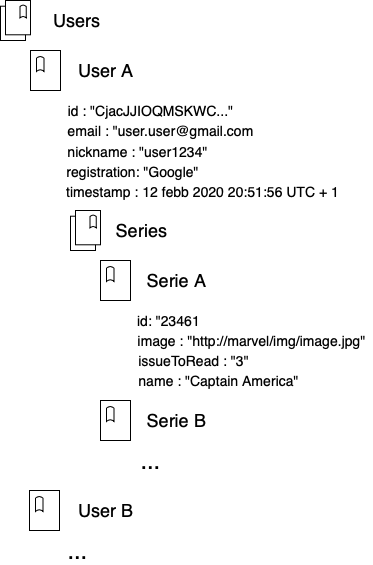

The diagram above was exported from draw.io. Its source (the exported page's mxGraphModel, read from the mxfile embedded in the PNG):
<mxGraphModel dx="937" dy="597" grid="1" gridSize="10" guides="1" tooltips="1" connect="1" arrows="1" fold="1" page="1" pageScale="1" pageWidth="850" pageHeight="1100" math="0" shadow="0">
  <root>
    <mxCell id="0" />
    <mxCell id="1" parent="0" />
    <mxCell id="lVLYhV_DjXQZaLjeN9b8-9" value="" style="group" vertex="1" connectable="0" parent="1">
      <mxGeometry x="90" y="30" width="30" height="40" as="geometry" />
    </mxCell>
    <mxCell id="lVLYhV_DjXQZaLjeN9b8-1" value="" style="rounded=0;whiteSpace=wrap;html=1;" vertex="1" parent="lVLYhV_DjXQZaLjeN9b8-9">
      <mxGeometry y="5.7142857142857135" width="24.999999999999996" height="34.285714285714285" as="geometry" />
    </mxCell>
    <mxCell id="lVLYhV_DjXQZaLjeN9b8-3" value="" style="rounded=0;whiteSpace=wrap;html=1;" vertex="1" parent="lVLYhV_DjXQZaLjeN9b8-9">
      <mxGeometry x="5" width="24.999999999999996" height="34.285714285714285" as="geometry" />
    </mxCell>
    <mxCell id="lVLYhV_DjXQZaLjeN9b8-7" value="" style="shape=dataStorage;whiteSpace=wrap;html=1;size=0.11666666666666686;direction=south;" vertex="1" parent="lVLYhV_DjXQZaLjeN9b8-9">
      <mxGeometry x="19.5" y="4.571428571428571" width="6.249999999999999" height="12.857142857142856" as="geometry" />
    </mxCell>
    <mxCell id="lVLYhV_DjXQZaLjeN9b8-10" value="&lt;font style=&quot;font-size: 18px&quot;&gt;Users&lt;/font&gt;" style="text;html=1;align=center;verticalAlign=middle;resizable=0;points=[];autosize=1;" vertex="1" parent="1">
      <mxGeometry x="136" y="40" width="60" height="20" as="geometry" />
    </mxCell>
    <mxCell id="lVLYhV_DjXQZaLjeN9b8-15" value="" style="group" vertex="1" connectable="0" parent="1">
      <mxGeometry x="120" y="80" width="30" height="40" as="geometry" />
    </mxCell>
    <mxCell id="lVLYhV_DjXQZaLjeN9b8-13" value="" style="rounded=0;whiteSpace=wrap;html=1;" vertex="1" parent="lVLYhV_DjXQZaLjeN9b8-15">
      <mxGeometry width="30" height="40" as="geometry" />
    </mxCell>
    <mxCell id="lVLYhV_DjXQZaLjeN9b8-14" value="" style="shape=dataStorage;whiteSpace=wrap;html=1;size=0.11666666666666686;direction=south;" vertex="1" parent="lVLYhV_DjXQZaLjeN9b8-15">
      <mxGeometry x="6" y="6" width="7.5" height="15" as="geometry" />
    </mxCell>
    <mxCell id="lVLYhV_DjXQZaLjeN9b8-16" value="&lt;font size=&quot;4&quot;&gt;User A&lt;/font&gt;" style="text;html=1;align=center;verticalAlign=middle;resizable=0;points=[];autosize=1;" vertex="1" parent="1">
      <mxGeometry x="160" y="90" width="70" height="20" as="geometry" />
    </mxCell>
    <mxCell id="lVLYhV_DjXQZaLjeN9b8-17" value="&lt;font style=&quot;font-size: 14px&quot;&gt;id : &quot;CjacJJIOQMSKWC...&quot;&lt;/font&gt;" style="text;html=1;align=center;verticalAlign=middle;resizable=0;points=[];autosize=1;" vertex="1" parent="1">
      <mxGeometry x="150" y="130" width="180" height="20" as="geometry" />
    </mxCell>
    <mxCell id="lVLYhV_DjXQZaLjeN9b8-18" value="&lt;span style=&quot;font-size: 14px&quot;&gt;email : &quot;user.user@gmail.com&lt;/span&gt;" style="text;html=1;align=center;verticalAlign=middle;resizable=0;points=[];autosize=1;" vertex="1" parent="1">
      <mxGeometry x="150" y="150" width="200" height="20" as="geometry" />
    </mxCell>
    <mxCell id="lVLYhV_DjXQZaLjeN9b8-19" value="&lt;span style=&quot;font-size: 14px&quot;&gt;nickname : &quot;user1234&quot;&lt;/span&gt;" style="text;html=1;align=center;verticalAlign=middle;resizable=0;points=[];autosize=1;" vertex="1" parent="1">
      <mxGeometry x="147" y="171" width="160" height="20" as="geometry" />
    </mxCell>
    <mxCell id="lVLYhV_DjXQZaLjeN9b8-20" value="&lt;span style=&quot;font-size: 14px&quot;&gt;registration: &quot;Google&quot;&lt;/span&gt;" style="text;html=1;align=center;verticalAlign=middle;resizable=0;points=[];autosize=1;" vertex="1" parent="1">
      <mxGeometry x="147" y="191" width="150" height="20" as="geometry" />
    </mxCell>
    <mxCell id="lVLYhV_DjXQZaLjeN9b8-21" value="&lt;span style=&quot;font-size: 14px&quot;&gt;timestamp : 12 febb 2020 20:51:56 UTC + 1&lt;/span&gt;" style="text;html=1;align=center;verticalAlign=middle;resizable=0;points=[];autosize=1;" vertex="1" parent="1">
      <mxGeometry x="147" y="211" width="290" height="20" as="geometry" />
    </mxCell>
    <mxCell id="lVLYhV_DjXQZaLjeN9b8-22" value="" style="group" vertex="1" connectable="0" parent="1">
      <mxGeometry x="160" y="240" width="30" height="40" as="geometry" />
    </mxCell>
    <mxCell id="lVLYhV_DjXQZaLjeN9b8-23" value="" style="rounded=0;whiteSpace=wrap;html=1;" vertex="1" parent="lVLYhV_DjXQZaLjeN9b8-22">
      <mxGeometry y="5.7142857142857135" width="24.999999999999996" height="34.285714285714285" as="geometry" />
    </mxCell>
    <mxCell id="lVLYhV_DjXQZaLjeN9b8-24" value="" style="rounded=0;whiteSpace=wrap;html=1;" vertex="1" parent="lVLYhV_DjXQZaLjeN9b8-22">
      <mxGeometry x="5" width="24.999999999999996" height="34.285714285714285" as="geometry" />
    </mxCell>
    <mxCell id="lVLYhV_DjXQZaLjeN9b8-25" value="" style="shape=dataStorage;whiteSpace=wrap;html=1;size=0.11666666666666686;direction=south;" vertex="1" parent="lVLYhV_DjXQZaLjeN9b8-22">
      <mxGeometry x="19.5" y="4.571428571428571" width="6.249999999999999" height="12.857142857142856" as="geometry" />
    </mxCell>
    <mxCell id="lVLYhV_DjXQZaLjeN9b8-26" value="&lt;font style=&quot;font-size: 18px&quot;&gt;Series&lt;/font&gt;" style="text;html=1;align=center;verticalAlign=middle;resizable=0;points=[];autosize=1;" vertex="1" parent="1">
      <mxGeometry x="196" y="250" width="70" height="20" as="geometry" />
    </mxCell>
    <mxCell id="lVLYhV_DjXQZaLjeN9b8-28" value="" style="group" vertex="1" connectable="0" parent="1">
      <mxGeometry x="190" y="290" width="30" height="40" as="geometry" />
    </mxCell>
    <mxCell id="lVLYhV_DjXQZaLjeN9b8-29" value="" style="rounded=0;whiteSpace=wrap;html=1;" vertex="1" parent="lVLYhV_DjXQZaLjeN9b8-28">
      <mxGeometry width="30" height="40" as="geometry" />
    </mxCell>
    <mxCell id="lVLYhV_DjXQZaLjeN9b8-30" value="" style="shape=dataStorage;whiteSpace=wrap;html=1;size=0.11666666666666686;direction=south;" vertex="1" parent="lVLYhV_DjXQZaLjeN9b8-28">
      <mxGeometry x="6" y="6" width="7.5" height="15" as="geometry" />
    </mxCell>
    <mxCell id="lVLYhV_DjXQZaLjeN9b8-31" value="&lt;font style=&quot;font-size: 18px&quot;&gt;Serie A&lt;/font&gt;" style="text;html=1;align=center;verticalAlign=middle;resizable=0;points=[];autosize=1;" vertex="1" parent="1">
      <mxGeometry x="231" y="300" width="70" height="20" as="geometry" />
    </mxCell>
    <mxCell id="lVLYhV_DjXQZaLjeN9b8-34" value="&lt;font style=&quot;font-size: 14px&quot;&gt;id: &quot;23461&lt;/font&gt;" style="text;html=1;align=center;verticalAlign=middle;resizable=0;points=[];autosize=1;" vertex="1" parent="1">
      <mxGeometry x="218" y="340" width="80" height="20" as="geometry" />
    </mxCell>
    <mxCell id="lVLYhV_DjXQZaLjeN9b8-35" value="&lt;font style=&quot;font-size: 14px&quot;&gt;image : &quot;http://marvel/img/image.jpg&quot;&lt;/font&gt;" style="text;html=1;align=center;verticalAlign=middle;resizable=0;points=[];autosize=1;" vertex="1" parent="1">
      <mxGeometry x="221" y="360" width="240" height="20" as="geometry" />
    </mxCell>
    <mxCell id="lVLYhV_DjXQZaLjeN9b8-36" value="&lt;font style=&quot;font-size: 14px&quot;&gt;issueToRead : &quot;3&quot;&lt;/font&gt;" style="text;html=1;align=center;verticalAlign=middle;resizable=0;points=[];autosize=1;" vertex="1" parent="1">
      <mxGeometry x="218" y="380" width="130" height="20" as="geometry" />
    </mxCell>
    <mxCell id="lVLYhV_DjXQZaLjeN9b8-37" value="&lt;font style=&quot;font-size: 14px&quot;&gt;name : &quot;Captain America&quot;&lt;/font&gt;" style="text;html=1;align=center;verticalAlign=middle;resizable=0;points=[];autosize=1;" vertex="1" parent="1">
      <mxGeometry x="218" y="400" width="180" height="20" as="geometry" />
    </mxCell>
    <mxCell id="lVLYhV_DjXQZaLjeN9b8-38" value="" style="group" vertex="1" connectable="0" parent="1">
      <mxGeometry x="190" y="430" width="30" height="40" as="geometry" />
    </mxCell>
    <mxCell id="lVLYhV_DjXQZaLjeN9b8-39" value="" style="rounded=0;whiteSpace=wrap;html=1;" vertex="1" parent="lVLYhV_DjXQZaLjeN9b8-38">
      <mxGeometry width="30" height="40" as="geometry" />
    </mxCell>
    <mxCell id="lVLYhV_DjXQZaLjeN9b8-40" value="" style="shape=dataStorage;whiteSpace=wrap;html=1;size=0.11666666666666686;direction=south;" vertex="1" parent="lVLYhV_DjXQZaLjeN9b8-38">
      <mxGeometry x="6" y="6" width="7.5" height="15" as="geometry" />
    </mxCell>
    <mxCell id="lVLYhV_DjXQZaLjeN9b8-42" value="&lt;font style=&quot;font-size: 18px&quot;&gt;Serie B&lt;/font&gt;" style="text;html=1;align=center;verticalAlign=middle;resizable=0;points=[];autosize=1;" vertex="1" parent="1">
      <mxGeometry x="231" y="440" width="70" height="20" as="geometry" />
    </mxCell>
    <mxCell id="lVLYhV_DjXQZaLjeN9b8-43" value="" style="group" vertex="1" connectable="0" parent="1">
      <mxGeometry x="119" y="520" width="30" height="40" as="geometry" />
    </mxCell>
    <mxCell id="lVLYhV_DjXQZaLjeN9b8-44" value="" style="rounded=0;whiteSpace=wrap;html=1;" vertex="1" parent="lVLYhV_DjXQZaLjeN9b8-43">
      <mxGeometry width="30" height="40" as="geometry" />
    </mxCell>
    <mxCell id="lVLYhV_DjXQZaLjeN9b8-45" value="" style="shape=dataStorage;whiteSpace=wrap;html=1;size=0.11666666666666686;direction=south;" vertex="1" parent="lVLYhV_DjXQZaLjeN9b8-43">
      <mxGeometry x="6" y="6" width="7.5" height="15" as="geometry" />
    </mxCell>
    <mxCell id="lVLYhV_DjXQZaLjeN9b8-46" value="&lt;font size=&quot;4&quot;&gt;User B&lt;/font&gt;" style="text;html=1;align=center;verticalAlign=middle;resizable=0;points=[];autosize=1;" vertex="1" parent="1">
      <mxGeometry x="160" y="530" width="70" height="20" as="geometry" />
    </mxCell>
    <mxCell id="lVLYhV_DjXQZaLjeN9b8-47" value="&lt;font style=&quot;font-size: 24px&quot;&gt;...&lt;/font&gt;" style="text;html=1;align=center;verticalAlign=middle;resizable=0;points=[];autosize=1;" vertex="1" parent="1">
      <mxGeometry x="220" y="480" width="40" height="20" as="geometry" />
    </mxCell>
    <mxCell id="lVLYhV_DjXQZaLjeN9b8-48" value="&lt;font style=&quot;font-size: 24px&quot;&gt;...&lt;/font&gt;" style="text;html=1;align=center;verticalAlign=middle;resizable=0;points=[];autosize=1;" vertex="1" parent="1">
      <mxGeometry x="147" y="570" width="40" height="20" as="geometry" />
    </mxCell>
  </root>
</mxGraphModel>